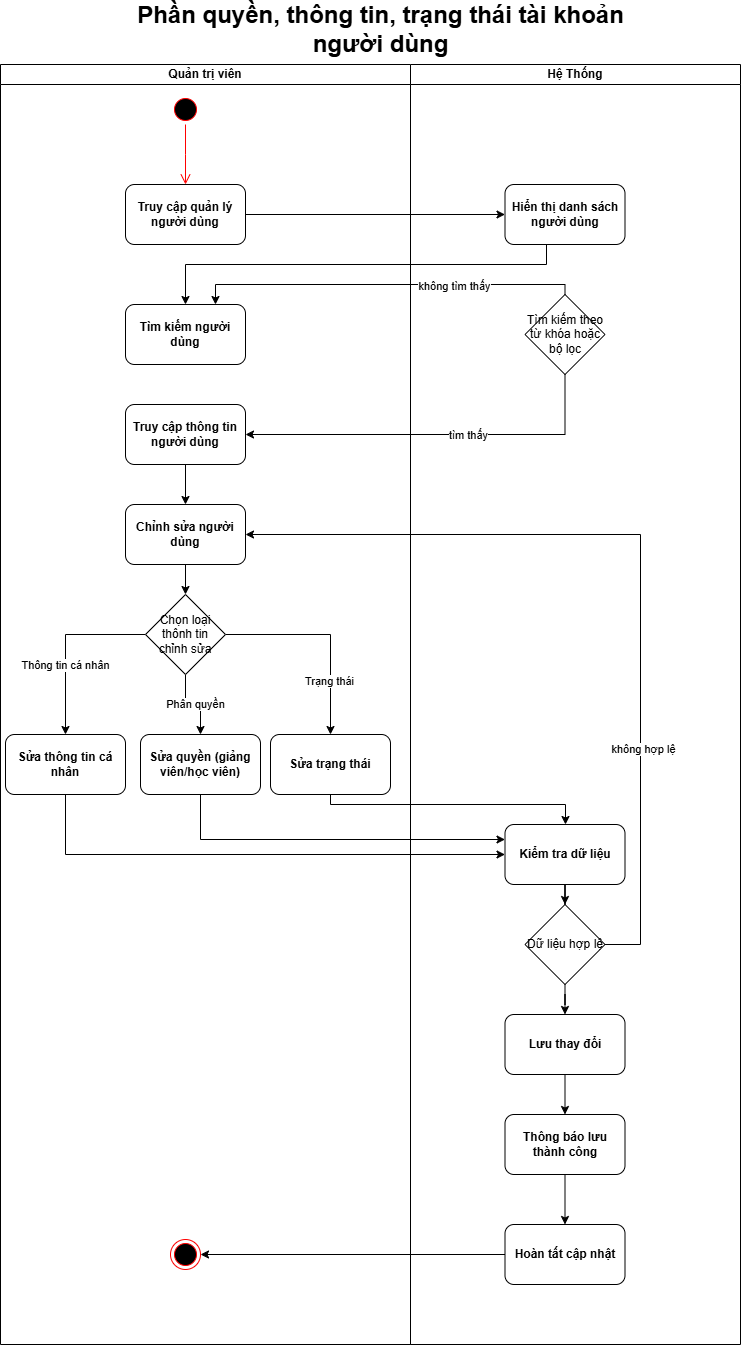

The diagram above was exported from draw.io. Its source (the exported page's mxGraphModel, read from the mxfile embedded in the PNG):
<mxGraphModel dx="1426" dy="755" grid="1" gridSize="10" guides="1" tooltips="1" connect="1" arrows="1" fold="1" page="1" pageScale="1" pageWidth="850" pageHeight="1100" math="0" shadow="0">
  <root>
    <mxCell id="0" />
    <mxCell id="1" parent="0" />
    <mxCell id="IwhRtXGcMAwVIkG2yeZi-1" value="Quản trị viên" style="swimlane;startSize=20;whiteSpace=wrap;html=1;fontStyle=1" parent="1" vertex="1">
      <mxGeometry x="60" y="150" width="410" height="1280" as="geometry" />
    </mxCell>
    <mxCell id="IwhRtXGcMAwVIkG2yeZi-2" value="" style="ellipse;html=1;shape=startState;fillColor=#000000;strokeColor=#ff0000;fontStyle=1" parent="IwhRtXGcMAwVIkG2yeZi-1" vertex="1">
      <mxGeometry x="170" y="30" width="30" height="30" as="geometry" />
    </mxCell>
    <mxCell id="IwhRtXGcMAwVIkG2yeZi-3" value="" style="edgeStyle=orthogonalEdgeStyle;html=1;verticalAlign=bottom;endArrow=open;endSize=8;strokeColor=#ff0000;rounded=0;fontStyle=1" parent="IwhRtXGcMAwVIkG2yeZi-1" source="IwhRtXGcMAwVIkG2yeZi-2" edge="1">
      <mxGeometry relative="1" as="geometry">
        <mxPoint x="185" y="120" as="targetPoint" />
      </mxGeometry>
    </mxCell>
    <mxCell id="IwhRtXGcMAwVIkG2yeZi-39" value="Tìm kiếm người dùng" style="rounded=1;whiteSpace=wrap;html=1;fontStyle=1" parent="IwhRtXGcMAwVIkG2yeZi-1" vertex="1">
      <mxGeometry x="125" y="240" width="120" height="60" as="geometry" />
    </mxCell>
    <mxCell id="IwhRtXGcMAwVIkG2yeZi-48" style="edgeStyle=orthogonalEdgeStyle;rounded=0;orthogonalLoop=1;jettySize=auto;html=1;" parent="IwhRtXGcMAwVIkG2yeZi-1" source="IwhRtXGcMAwVIkG2yeZi-44" target="IwhRtXGcMAwVIkG2yeZi-47" edge="1">
      <mxGeometry relative="1" as="geometry" />
    </mxCell>
    <mxCell id="IwhRtXGcMAwVIkG2yeZi-44" value="Truy cập thông tin người dùng" style="rounded=1;whiteSpace=wrap;html=1;fontStyle=1" parent="IwhRtXGcMAwVIkG2yeZi-1" vertex="1">
      <mxGeometry x="125" y="340" width="120" height="60" as="geometry" />
    </mxCell>
    <mxCell id="IwhRtXGcMAwVIkG2yeZi-50" style="edgeStyle=orthogonalEdgeStyle;rounded=0;orthogonalLoop=1;jettySize=auto;html=1;" parent="IwhRtXGcMAwVIkG2yeZi-1" source="IwhRtXGcMAwVIkG2yeZi-47" target="IwhRtXGcMAwVIkG2yeZi-49" edge="1">
      <mxGeometry relative="1" as="geometry" />
    </mxCell>
    <mxCell id="IwhRtXGcMAwVIkG2yeZi-47" value="Chỉnh sửa người dùng" style="rounded=1;whiteSpace=wrap;html=1;fontStyle=1" parent="IwhRtXGcMAwVIkG2yeZi-1" vertex="1">
      <mxGeometry x="125" y="440" width="120" height="60" as="geometry" />
    </mxCell>
    <mxCell id="IwhRtXGcMAwVIkG2yeZi-54" style="edgeStyle=orthogonalEdgeStyle;rounded=0;orthogonalLoop=1;jettySize=auto;html=1;" parent="IwhRtXGcMAwVIkG2yeZi-1" source="IwhRtXGcMAwVIkG2yeZi-49" target="IwhRtXGcMAwVIkG2yeZi-51" edge="1">
      <mxGeometry relative="1" as="geometry" />
    </mxCell>
    <mxCell id="IwhRtXGcMAwVIkG2yeZi-57" value="Thông tin cá nhân" style="edgeLabel;html=1;align=center;verticalAlign=middle;resizable=0;points=[];" parent="IwhRtXGcMAwVIkG2yeZi-54" vertex="1" connectable="0">
      <mxGeometry x="-0.3479" y="-2" relative="1" as="geometry">
        <mxPoint x="-22" y="32" as="offset" />
      </mxGeometry>
    </mxCell>
    <mxCell id="IwhRtXGcMAwVIkG2yeZi-55" style="edgeStyle=orthogonalEdgeStyle;rounded=0;orthogonalLoop=1;jettySize=auto;html=1;" parent="IwhRtXGcMAwVIkG2yeZi-1" source="IwhRtXGcMAwVIkG2yeZi-49" target="IwhRtXGcMAwVIkG2yeZi-52" edge="1">
      <mxGeometry relative="1" as="geometry" />
    </mxCell>
    <mxCell id="IwhRtXGcMAwVIkG2yeZi-59" value="Phân quyền" style="edgeLabel;html=1;align=center;verticalAlign=middle;resizable=0;points=[];" parent="IwhRtXGcMAwVIkG2yeZi-55" vertex="1" connectable="0">
      <mxGeometry x="0.0424" y="1" relative="1" as="geometry">
        <mxPoint as="offset" />
      </mxGeometry>
    </mxCell>
    <mxCell id="IwhRtXGcMAwVIkG2yeZi-56" style="edgeStyle=orthogonalEdgeStyle;rounded=0;orthogonalLoop=1;jettySize=auto;html=1;entryX=0.5;entryY=0;entryDx=0;entryDy=0;" parent="IwhRtXGcMAwVIkG2yeZi-1" source="IwhRtXGcMAwVIkG2yeZi-49" target="IwhRtXGcMAwVIkG2yeZi-53" edge="1">
      <mxGeometry relative="1" as="geometry" />
    </mxCell>
    <mxCell id="IwhRtXGcMAwVIkG2yeZi-58" value="Trạng thái" style="edgeLabel;html=1;align=center;verticalAlign=middle;resizable=0;points=[];" parent="IwhRtXGcMAwVIkG2yeZi-56" vertex="1" connectable="0">
      <mxGeometry x="0.4703" y="-2" relative="1" as="geometry">
        <mxPoint as="offset" />
      </mxGeometry>
    </mxCell>
    <mxCell id="IwhRtXGcMAwVIkG2yeZi-49" value="Chọn loại thônh tin chỉnh sửa" style="rhombus;whiteSpace=wrap;html=1;" parent="IwhRtXGcMAwVIkG2yeZi-1" vertex="1">
      <mxGeometry x="145" y="530" width="80" height="80" as="geometry" />
    </mxCell>
    <mxCell id="IwhRtXGcMAwVIkG2yeZi-51" value="Sửa thông tin cá nhân" style="rounded=1;whiteSpace=wrap;html=1;fontStyle=1" parent="IwhRtXGcMAwVIkG2yeZi-1" vertex="1">
      <mxGeometry x="5" y="670" width="120" height="60" as="geometry" />
    </mxCell>
    <mxCell id="IwhRtXGcMAwVIkG2yeZi-52" value="Sửa quyền (giảng viên/học viên)" style="rounded=1;whiteSpace=wrap;html=1;fontStyle=1" parent="IwhRtXGcMAwVIkG2yeZi-1" vertex="1">
      <mxGeometry x="140" y="670" width="120" height="60" as="geometry" />
    </mxCell>
    <mxCell id="IwhRtXGcMAwVIkG2yeZi-53" value="Sửa trạng thái" style="rounded=1;whiteSpace=wrap;html=1;fontStyle=1" parent="IwhRtXGcMAwVIkG2yeZi-1" vertex="1">
      <mxGeometry x="270" y="670" width="120" height="60" as="geometry" />
    </mxCell>
    <mxCell id="IwhRtXGcMAwVIkG2yeZi-75" value="" style="ellipse;html=1;shape=endState;fillColor=#000000;strokeColor=#ff0000;" parent="IwhRtXGcMAwVIkG2yeZi-1" vertex="1">
      <mxGeometry x="170" y="1175" width="30" height="30" as="geometry" />
    </mxCell>
    <mxCell id="IwhRtXGcMAwVIkG2yeZi-15" value="Hệ Thống" style="swimlane;startSize=20;whiteSpace=wrap;html=1;fontStyle=1" parent="1" vertex="1">
      <mxGeometry x="470" y="150" width="330" height="1280" as="geometry" />
    </mxCell>
    <mxCell id="IwhRtXGcMAwVIkG2yeZi-37" value="Hiển thị danh sách người dùng" style="rounded=1;whiteSpace=wrap;html=1;fontStyle=1" parent="IwhRtXGcMAwVIkG2yeZi-15" vertex="1">
      <mxGeometry x="94.5" y="120" width="120" height="60" as="geometry" />
    </mxCell>
    <mxCell id="IwhRtXGcMAwVIkG2yeZi-41" value="Tìm kiếm theo từ khóa hoặc bộ lọc" style="rhombus;whiteSpace=wrap;html=1;" parent="IwhRtXGcMAwVIkG2yeZi-15" vertex="1">
      <mxGeometry x="114.5" y="230" width="80" height="80" as="geometry" />
    </mxCell>
    <mxCell id="IwhRtXGcMAwVIkG2yeZi-66" style="edgeStyle=orthogonalEdgeStyle;rounded=0;orthogonalLoop=1;jettySize=auto;html=1;" parent="IwhRtXGcMAwVIkG2yeZi-15" source="IwhRtXGcMAwVIkG2yeZi-60" target="IwhRtXGcMAwVIkG2yeZi-64" edge="1">
      <mxGeometry relative="1" as="geometry" />
    </mxCell>
    <mxCell id="IwhRtXGcMAwVIkG2yeZi-60" value="Kiểm tra dữ liệu" style="rounded=1;whiteSpace=wrap;html=1;fontStyle=1" parent="IwhRtXGcMAwVIkG2yeZi-15" vertex="1">
      <mxGeometry x="94.5" y="760" width="120" height="60" as="geometry" />
    </mxCell>
    <mxCell id="IwhRtXGcMAwVIkG2yeZi-70" style="edgeStyle=orthogonalEdgeStyle;rounded=0;orthogonalLoop=1;jettySize=auto;html=1;" parent="IwhRtXGcMAwVIkG2yeZi-15" source="IwhRtXGcMAwVIkG2yeZi-64" target="IwhRtXGcMAwVIkG2yeZi-69" edge="1">
      <mxGeometry relative="1" as="geometry" />
    </mxCell>
    <mxCell id="IwhRtXGcMAwVIkG2yeZi-64" value="Dữ liệu hợp lệ" style="rhombus;whiteSpace=wrap;html=1;" parent="IwhRtXGcMAwVIkG2yeZi-15" vertex="1">
      <mxGeometry x="114.5" y="840" width="80" height="80" as="geometry" />
    </mxCell>
    <mxCell id="IwhRtXGcMAwVIkG2yeZi-73" style="edgeStyle=orthogonalEdgeStyle;rounded=0;orthogonalLoop=1;jettySize=auto;html=1;" parent="IwhRtXGcMAwVIkG2yeZi-15" source="IwhRtXGcMAwVIkG2yeZi-69" target="IwhRtXGcMAwVIkG2yeZi-71" edge="1">
      <mxGeometry relative="1" as="geometry" />
    </mxCell>
    <mxCell id="IwhRtXGcMAwVIkG2yeZi-69" value="Lưu thay đổi" style="rounded=1;whiteSpace=wrap;html=1;fontStyle=1" parent="IwhRtXGcMAwVIkG2yeZi-15" vertex="1">
      <mxGeometry x="94.5" y="950" width="120" height="60" as="geometry" />
    </mxCell>
    <mxCell id="IwhRtXGcMAwVIkG2yeZi-74" style="edgeStyle=orthogonalEdgeStyle;rounded=0;orthogonalLoop=1;jettySize=auto;html=1;" parent="IwhRtXGcMAwVIkG2yeZi-15" source="IwhRtXGcMAwVIkG2yeZi-71" target="IwhRtXGcMAwVIkG2yeZi-72" edge="1">
      <mxGeometry relative="1" as="geometry" />
    </mxCell>
    <mxCell id="IwhRtXGcMAwVIkG2yeZi-71" value="Thông báo lưu thành công" style="rounded=1;whiteSpace=wrap;html=1;fontStyle=1" parent="IwhRtXGcMAwVIkG2yeZi-15" vertex="1">
      <mxGeometry x="94.5" y="1050" width="120" height="60" as="geometry" />
    </mxCell>
    <mxCell id="IwhRtXGcMAwVIkG2yeZi-72" value="Hoàn tất cập nhật" style="rounded=1;whiteSpace=wrap;html=1;fontStyle=1" parent="IwhRtXGcMAwVIkG2yeZi-15" vertex="1">
      <mxGeometry x="94.5" y="1160" width="120" height="60" as="geometry" />
    </mxCell>
    <mxCell id="IwhRtXGcMAwVIkG2yeZi-27" value="&lt;span style=&quot;font-size: 24px;&quot;&gt;Phần quyền, thông tin, trạng thái tài khoản người dùng&lt;/span&gt;" style="text;html=1;align=center;verticalAlign=middle;whiteSpace=wrap;rounded=0;fontStyle=1" parent="1" vertex="1">
      <mxGeometry x="170" y="100" width="541" height="30" as="geometry" />
    </mxCell>
    <mxCell id="IwhRtXGcMAwVIkG2yeZi-38" style="edgeStyle=orthogonalEdgeStyle;rounded=0;orthogonalLoop=1;jettySize=auto;html=1;" parent="1" source="IwhRtXGcMAwVIkG2yeZi-36" target="IwhRtXGcMAwVIkG2yeZi-37" edge="1">
      <mxGeometry relative="1" as="geometry" />
    </mxCell>
    <mxCell id="IwhRtXGcMAwVIkG2yeZi-36" value="Truy cập quản lý người dùng" style="rounded=1;whiteSpace=wrap;html=1;fontStyle=1" parent="1" vertex="1">
      <mxGeometry x="185" y="270" width="120" height="60" as="geometry" />
    </mxCell>
    <mxCell id="IwhRtXGcMAwVIkG2yeZi-40" style="edgeStyle=orthogonalEdgeStyle;rounded=0;orthogonalLoop=1;jettySize=auto;html=1;" parent="1" source="IwhRtXGcMAwVIkG2yeZi-37" target="IwhRtXGcMAwVIkG2yeZi-39" edge="1">
      <mxGeometry relative="1" as="geometry">
        <Array as="points">
          <mxPoint x="606" y="350" />
          <mxPoint x="245" y="350" />
        </Array>
      </mxGeometry>
    </mxCell>
    <mxCell id="IwhRtXGcMAwVIkG2yeZi-42" style="edgeStyle=orthogonalEdgeStyle;rounded=0;orthogonalLoop=1;jettySize=auto;html=1;entryX=0.75;entryY=0;entryDx=0;entryDy=0;" parent="1" source="IwhRtXGcMAwVIkG2yeZi-41" target="IwhRtXGcMAwVIkG2yeZi-39" edge="1">
      <mxGeometry relative="1" as="geometry">
        <Array as="points">
          <mxPoint x="625" y="370" />
          <mxPoint x="275" y="370" />
        </Array>
      </mxGeometry>
    </mxCell>
    <mxCell id="IwhRtXGcMAwVIkG2yeZi-43" value="không tìm thấy" style="edgeLabel;html=1;align=center;verticalAlign=middle;resizable=0;points=[];" parent="IwhRtXGcMAwVIkG2yeZi-42" vertex="1" connectable="0">
      <mxGeometry x="-0.3592" y="1" relative="1" as="geometry">
        <mxPoint x="1" as="offset" />
      </mxGeometry>
    </mxCell>
    <mxCell id="IwhRtXGcMAwVIkG2yeZi-45" style="edgeStyle=orthogonalEdgeStyle;rounded=0;orthogonalLoop=1;jettySize=auto;html=1;entryX=1;entryY=0.5;entryDx=0;entryDy=0;" parent="1" source="IwhRtXGcMAwVIkG2yeZi-41" target="IwhRtXGcMAwVIkG2yeZi-44" edge="1">
      <mxGeometry relative="1" as="geometry">
        <Array as="points">
          <mxPoint x="625" y="520" />
        </Array>
      </mxGeometry>
    </mxCell>
    <mxCell id="IwhRtXGcMAwVIkG2yeZi-46" value="tìm thấy" style="edgeLabel;html=1;align=center;verticalAlign=middle;resizable=0;points=[];" parent="IwhRtXGcMAwVIkG2yeZi-45" vertex="1" connectable="0">
      <mxGeometry x="-0.165" y="3" relative="1" as="geometry">
        <mxPoint x="1" y="-3" as="offset" />
      </mxGeometry>
    </mxCell>
    <mxCell id="IwhRtXGcMAwVIkG2yeZi-61" style="edgeStyle=orthogonalEdgeStyle;rounded=0;orthogonalLoop=1;jettySize=auto;html=1;entryX=0;entryY=0.5;entryDx=0;entryDy=0;" parent="1" source="IwhRtXGcMAwVIkG2yeZi-51" target="IwhRtXGcMAwVIkG2yeZi-60" edge="1">
      <mxGeometry relative="1" as="geometry">
        <Array as="points">
          <mxPoint x="125" y="940" />
        </Array>
      </mxGeometry>
    </mxCell>
    <mxCell id="IwhRtXGcMAwVIkG2yeZi-62" style="edgeStyle=orthogonalEdgeStyle;rounded=0;orthogonalLoop=1;jettySize=auto;html=1;entryX=0;entryY=0.25;entryDx=0;entryDy=0;" parent="1" source="IwhRtXGcMAwVIkG2yeZi-52" target="IwhRtXGcMAwVIkG2yeZi-60" edge="1">
      <mxGeometry relative="1" as="geometry">
        <Array as="points">
          <mxPoint x="260" y="925" />
        </Array>
      </mxGeometry>
    </mxCell>
    <mxCell id="IwhRtXGcMAwVIkG2yeZi-63" style="edgeStyle=orthogonalEdgeStyle;rounded=0;orthogonalLoop=1;jettySize=auto;html=1;" parent="1" source="IwhRtXGcMAwVIkG2yeZi-53" target="IwhRtXGcMAwVIkG2yeZi-60" edge="1">
      <mxGeometry relative="1" as="geometry">
        <Array as="points">
          <mxPoint x="390" y="890" />
          <mxPoint x="625" y="890" />
        </Array>
      </mxGeometry>
    </mxCell>
    <mxCell id="IwhRtXGcMAwVIkG2yeZi-67" style="edgeStyle=orthogonalEdgeStyle;rounded=0;orthogonalLoop=1;jettySize=auto;html=1;entryX=1;entryY=0.5;entryDx=0;entryDy=0;" parent="1" source="IwhRtXGcMAwVIkG2yeZi-64" target="IwhRtXGcMAwVIkG2yeZi-47" edge="1">
      <mxGeometry relative="1" as="geometry">
        <Array as="points">
          <mxPoint x="700" y="1030" />
          <mxPoint x="700" y="620" />
        </Array>
      </mxGeometry>
    </mxCell>
    <mxCell id="IwhRtXGcMAwVIkG2yeZi-68" value="không hợp lệ" style="edgeLabel;html=1;align=center;verticalAlign=middle;resizable=0;points=[];" parent="IwhRtXGcMAwVIkG2yeZi-67" vertex="1" connectable="0">
      <mxGeometry x="-0.4528" y="-2" relative="1" as="geometry">
        <mxPoint y="-1" as="offset" />
      </mxGeometry>
    </mxCell>
    <mxCell id="IwhRtXGcMAwVIkG2yeZi-76" style="edgeStyle=orthogonalEdgeStyle;rounded=0;orthogonalLoop=1;jettySize=auto;html=1;entryX=1;entryY=0.5;entryDx=0;entryDy=0;" parent="1" source="IwhRtXGcMAwVIkG2yeZi-72" target="IwhRtXGcMAwVIkG2yeZi-75" edge="1">
      <mxGeometry relative="1" as="geometry" />
    </mxCell>
  </root>
</mxGraphModel>